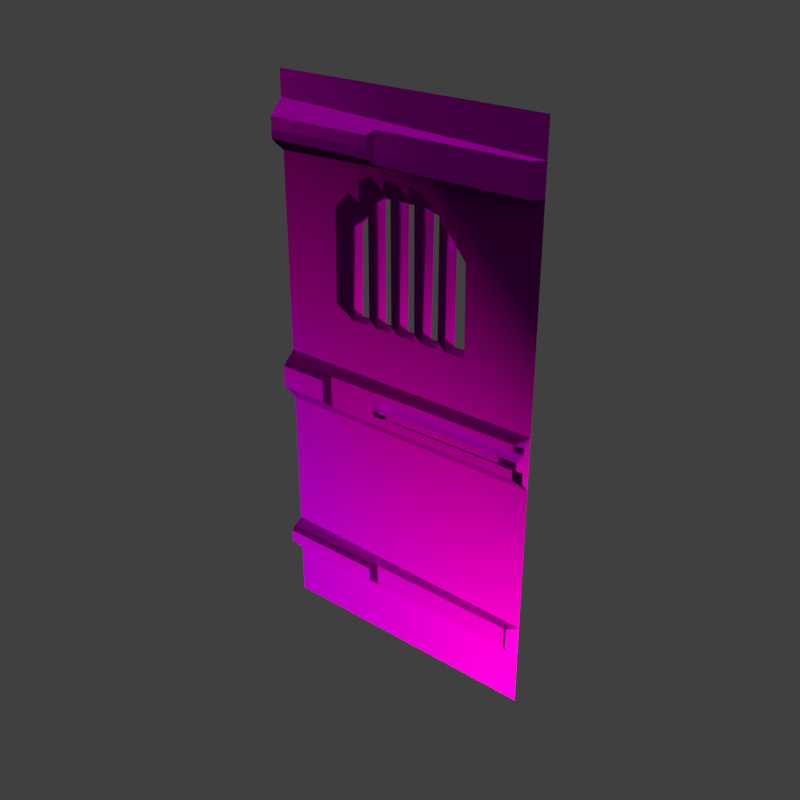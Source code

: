# Source: 3-0.blend  (saved by Blender 3.4.6; exported with 4.5.12 LTS)
import bpy
from mathutils import Matrix  # noqa: F401  (used for matrix-valued properties, if any)

bpy.ops.wm.read_factory_settings(use_empty=True)
scene = bpy.context.scene
scene.name = 'Scene'

# ---- collections
col_collection = bpy.data.collections.new('Collection'); scene.collection.children.link(col_collection)
col_collection_2 = bpy.data.collections.new('Collection 2'); scene.collection.children.link(col_collection_2)

# ---- images (referenced by path relative to the original .blend; pixels are not part of the script)
import os
ASSET_DIR = os.environ.get("B2B_ASSET_DIR", "")  # directory of the original .blend (textures are referenced by path, not embedded)
HERE = os.path.dirname(os.path.abspath(__file__))  # packed textures are extracted next to this script under _unpacked/

def load_image(name, relpath, width, height, colorspace="sRGB"):
    """Load a texture the original file referenced (path relative to the .blend, or extracted next to this script)."""
    p = next((c for c in (os.path.join(HERE, relpath), os.path.join(ASSET_DIR, relpath)) if relpath and os.path.exists(c)), "")
    if p:
        img = bpy.data.images.load(p, check_existing=True)
        img.name = name
    else:  # same state as the original file: an image datablock whose file is absent (Cycles renders it pink)
        img = bpy.data.images.new(name, width, height)
        img.source = "FILE"
        img.filepath = "//" + (relpath or name)
    img.colorspace_settings.name = colorspace
    return img
img_3_0_height_png = load_image('3-0-height.PNG', '3-0-height.PNG', 1024, 1024, 'sRGB')
img_3_0_normal_png = load_image('3-0-normal.png', '3-0-normal.png', 1024, 1024, 'sRGB')
img_3_0_png = load_image('3-0.PNG', '3-0.PNG', 1024, 1024, 'sRGB')
img_3_0_metal_png = load_image('3-0-metal.png', '3-0-metal.png', 1024, 1024, 'sRGB')

# ---- materials (node trees are filled in below, after node groups)
mat_door = bpy.data.materials.new('Door')
mat_door.use_transparent_shadow = False

# ---- material node trees
mat_door.use_nodes = True; mat_door.node_tree.nodes.clear()
_N = mat_door.node_tree.nodes; _L = mat_door.node_tree.links
n0 = _N.new('ShaderNodeBsdfPrincipled'); n0.name = 'Principled BSDF'; n0.location = (5, 281)
n0.distribution = 'GGX'
n0.subsurface_method = 'BURLEY'
n0.inputs[3].default_value = 1.45
n0.inputs[13].default_value = 0.0
n0.inputs[27].default_value = (0.0, 0.0, 0.0, 1.0)
n0.inputs[28].default_value = 1.0
n1 = _N.new('ShaderNodeOutputMaterial'); n1.name = 'Material Output'; n1.location = (295, 281)
n2 = _N.new('ShaderNodeTexImage'); n2.name = 'Image Texture'; n2.location = (-863, -152)
n2.image = img_3_0_height_png
n3 = _N.new('ShaderNodeBump'); n3.name = 'Bump'; n3.location = (-223, -215)
n3.inputs[1].default_value = 1.0
n3.inputs[2].default_value = 1.0
n4 = _N.new('ShaderNodeTexImage'); n4.name = 'Image Texture.002'; n4.location = (-543, -272)
n4.image = img_3_0_normal_png
n4.interpolation = 'Closest'
n5 = _N.new('ShaderNodeTexImage'); n5.name = 'Image Texture.001'; n5.location = (-607, 398)
n5.image = img_3_0_png
n5.interpolation = 'Closest'
n6 = _N.new('ShaderNodeTexImage'); n6.name = 'Image Texture.003'; n6.location = (-656, 92)
n6.image = img_3_0_metal_png
n7 = _N.new('ShaderNodeInvert'); n7.name = 'Invert'; n7.location = (-293, -15)
n7.inputs[0].default_value = 0.8667
_L.new(n0.outputs[0], n1.inputs[0])
_L.new(n3.outputs[0], n0.inputs[5])
_L.new(n5.outputs[0], n0.inputs[0])
_L.new(n4.outputs[0], n3.inputs[4])
_L.new(n6.outputs[0], n0.inputs[1])
_L.new(n6.outputs[0], n7.inputs[1])
_L.new(n7.outputs[0], n0.inputs[2])
n1.is_active_output = True

# ---- world
world_world = bpy.data.worlds.new('World'); scene.world = world_world
world_world.use_nodes = True; world_world.node_tree.nodes.clear()
_N = world_world.node_tree.nodes; _L = world_world.node_tree.links
n0 = _N.new('ShaderNodeOutputWorld'); n0.name = 'World Output'; n0.location = (300, 300)
n1 = _N.new('ShaderNodeBackground'); n1.name = 'Background'; n1.location = (10, 300)
n1.inputs[0].default_value = (0.05088, 0.05088, 0.05088, 1.0)
_L.new(n1.outputs[0], n0.inputs[0])
n0.is_active_output = True
world_world.color = (0.05088, 0.05088, 0.05088)
world_world.use_sun_shadow = False
world_world.sun_shadow_jitter_overblur = 0.0

# ---- lights
light_sun = bpy.data.lights.new('Sun', 'SUN')
light_sun.transmission_factor = 0.0
light_sun.energy = 1.0
light_sun.shadow_soft_size = 0.125
light_light = bpy.data.lights.new('Light', 'POINT')
light_light.color = (1.0, 0.0219, 0.6286)
light_light.transmission_factor = 0.0
light_light.energy = 2000.0
light_light.shadow_soft_size = 0.1
light_light.shadow_maximum_resolution = 0.006
light_light.use_absolute_resolution = True
light_point = bpy.data.lights.new('Point', 'POINT')
light_point.color = (0.009702, 1.0, 0.0)
light_point.transmission_factor = 0.0
light_point.energy = 2000.0
light_point.shadow_soft_size = 0.4
light_point.shadow_maximum_resolution = 0.006
light_point.use_absolute_resolution = True
light_point_001 = bpy.data.lights.new('Point.001', 'POINT')
light_point_001.color = (0.006311, 0.0, 1.0)
light_point_001.transmission_factor = 0.0
light_point_001.energy = 2000.0
light_point_001.shadow_soft_size = 0.25
light_point_001.shadow_maximum_resolution = 0.006
light_point_001.use_absolute_resolution = True

# ---- meshes
me_plane_002 = bpy.data.meshes.new('Plane.002')
me_plane_002.from_pydata([(-1.255, 0.05014, -2.849), (1.26, 0.05014, -2.849), (-1.255, 0.05014, 2.166), (1.26, 0.05014, 2.166), (-1.255, 0.05014, 1.514), (1.26, 0.05014, 1.514), (-1.255, 0.05014, -2.022), (1.26, 0.05014, 1.939), (-1.255, 0.05014, 1.939), (1.26, 0.05014, -2.022), (1.26, 0.05014, -0.2643), (-1.255, 0.05014, -0.2643), (-1.255, 0.05014, -2.373), (-1.255, 0.05014, -0.7364), (1.26, 0.05014, -2.373), (1.26, 0.05014, -0.7364), (-1.255, -0.07323, -0.3823), (-1.255, -0.07323, -0.58), (1.26, -0.03456, -0.322), (1.26, -0.03456, -0.6316), (1.26, -0.03456, -0.5268), (1.26, -0.03456, -0.3797), (0.006076, -0.1105, -0.4908), (0.0001959, -0.1105, -0.4612), (-0.09194, -0.1105, -0.4648), (-0.1289, -0.1105, -0.4939), (-0.1663, -0.1105, -0.498), (-0.1851, -0.1105, -0.4739), (-0.1807, -0.1105, -0.4365), (-0.1736, -0.1105, -0.431), (-0.1086, -0.1105, -0.4332), (-0.09477, -0.1195, -0.4557), (0.003086, -0.1105, -0.4441), (0.006707, -0.1105, -0.414), (-0.516, 0.1553, 0.2222), (-0.498, 0.1553, 1.017), (-0.2898, 0.05014, 1.246), (-0.1732, 0.1553, 1.306), (0.2251, 0.1553, 1.307), (0.341, 0.1553, 1.277), (0.5926, 0.1553, 0.9744), (0.6038, 0.1553, 0.2171), (1.26, 0.05014, 1.587), (-1.255, -0.07323, 1.631), (1.26, 0.05014, 1.855), (-1.255, -0.07323, 1.811), (-0.2441, -0.07323, 1.631), (-0.2441, -0.07323, 1.811), (1.175, -0.03456, 1.587), (1.175, -0.03456, 1.855), (-0.7623, -0.07323, -0.5814), (-0.7623, -0.07323, -0.3793), (1.26, 0.05014, -2.271), (-1.255, -0.07323, -2.227), (1.26, 0.05014, -2.068), (-1.255, -0.07323, -2.112), (-0.2584, -0.07323, -2.227), (-0.2584, -0.07323, -2.112), (1.186, -0.03456, -2.271), (1.186, -0.03456, -2.068), (-0.6299, 0.05014, 0.1114), (-0.6083, 0.05014, 1.064), (-0.3522, 0.05014, 1.323), (-0.2066, 0.05014, 1.417), (0.2243, 0.05014, 1.422), (0.4097, 0.05014, 1.374), (0.7033, 0.05014, 1.015), (0.7168, 0.05014, 0.1052), (-0.3619, 0.1553, 1.155), (-0.3645, 0.1553, 0.2215), (-0.2558, 0.1553, 1.253), (-0.2584, 0.1553, 0.221), (-0.2687, 0.05014, 1.262), (-0.1283, 0.1553, 0.2204), (-0.1319, 0.1553, 1.307), (-0.0272, 0.1553, 0.22), (-0.02014, 0.1553, 1.308), (0.2124, 0.1553, 0.2189), (0.1083, 0.1553, 0.2193), (0.1016, 0.1553, 1.309), (0.3431, 0.1553, 0.2183), (0.4454, 0.1553, 1.154), (0.4452, 0.1553, 0.2178), (-0.5293, 0.05014, 0.2093), (-0.5109, 0.05014, 1.023), (-0.2687, 0.05014, 1.26), (-0.1771, 0.05014, 1.319), (0.2123, 0.05014, 1.324), (0.3539, 0.05014, 1.287), (0.4325, 0.05014, 1.191), (0.6055, 0.05014, 0.9791), (0.6169, 0.05014, 0.2041), (-0.3515, 0.05014, 0.2085), (-0.3489, 0.05014, 1.186), (-0.1153, 0.05014, 0.2074), (-0.2714, 0.05014, 0.2081), (-0.119, 0.05014, 1.32), (0.1213, 0.05014, 0.2063), (-0.04026, 0.05014, 0.207), (-0.03302, 0.05014, 1.321), (0.3561, 0.05014, 0.2052), (0.1993, 0.05014, 0.206), (0.1145, 0.05014, 1.322), (0.4323, 0.05014, 0.2049), (-0.02737, -0.03456, -0.5317), (1.247, -0.1105, -0.4862), (1.247, -0.1105, -0.4202), (-0.03357, -0.03456, -0.5004), (-0.07583, -0.03456, -0.4985), (-0.1102, -0.03456, -0.5328), (-0.1844, -0.03456, -0.541), (-0.2276, -0.03456, -0.4858), (-0.2191, -0.03456, -0.4148), (-0.1871, -0.03456, -0.3898), (-0.07936, -0.03456, -0.3934), (-0.06908, -0.03456, -0.4228), (-0.03418, -0.03456, -0.4125), (-0.02942, -0.03456, -0.3731), (1.26, -0.06439, -0.5205), (1.26, -0.06439, -0.3859), (-0.02219, -0.06439, -0.5254), (-0.02834, -0.06439, -0.4944), (-0.07833, -0.06439, -0.4921), (-0.1131, -0.06439, -0.5268), (-0.1816, -0.06439, -0.5343), (-0.221, -0.06439, -0.4839), (-0.2132, -0.06439, -0.4181), (-0.185, -0.06439, -0.3962), (-0.08389, -0.06439, -0.3996), (-0.07306, -0.06439, -0.4305), (-0.0284, -0.06439, -0.4174), (-0.02383, -0.06439, -0.3794), (-1.255, -0.03456, -0.3386), (-1.255, -0.03456, -0.6238), (-1.255, -0.03456, 1.855), (-1.255, -0.03456, 1.587), (-0.2001, -0.03456, 1.587), (-0.2001, -0.03456, 1.855), (-0.7183, -0.03456, -0.6255), (-0.7183, -0.03456, -0.3351), (-1.255, -0.03456, -2.068), (-1.255, -0.03456, -2.271), (-0.2144, -0.03456, -2.271), (-0.2144, -0.03456, -2.068), (1.253, -0.09184, -0.5036), (1.253, -0.09184, -0.4028), (-0.008249, -0.09184, -0.5083), (-0.01427, -0.09184, -0.478), (-0.08504, -0.09184, -0.4748), (-0.1209, -0.09184, -0.5106), (-0.174, -0.09184, -0.5164), (-0.2033, -0.09184, -0.479), (-0.1971, -0.09184, -0.4272), (-0.1794, -0.09184, -0.4134), (-0.09609, -0.09184, -0.4162), (-0.08376, -0.09184, -0.4514), (-0.01287, -0.09184, -0.4306), (-0.008767, -0.09184, -0.3965), (1.253, -0.09184, -0.4532)], [], [(8, 7, 3, 2), (11, 10, 67, 60), (140, 143, 59, 54, 9, 6), (139, 138, 19, 20, 104, 107, 108, 109, 110, 111, 112, 113, 114, 115, 116, 117, 21, 18), (6, 9, 15, 13), (0, 1, 14, 12), (11, 132, 139, 18, 10), (106, 33, 32, 31, 30, 29, 28, 27, 26, 25, 24, 23, 22, 105), (61, 62, 63, 64, 65, 66, 67, 10, 5, 4, 11, 60), (135, 4, 5, 42, 48, 136), (49, 48, 42, 44), (8, 134, 137, 49, 44, 7), (45, 43, 46, 47), (137, 136, 48, 49), (19, 138, 133, 13, 15), (16, 17, 50, 51), (12, 14, 52, 58, 142, 141), (58, 52, 54, 59), (53, 56, 57, 55), (142, 58, 59, 143), (83, 84, 61, 60), (84, 93, 36, 62, 61), (36, 85, 72, 86, 63, 62), (86, 96, 99, 102, 87, 64, 63), (87, 88, 65, 64), (88, 89, 90, 66, 65), (90, 91, 67, 66), (91, 103, 100, 101, 97, 98, 94, 95, 92, 83, 60, 67), (93, 92, 95, 85, 36), (86, 72, 85), (96, 94, 98, 99), (102, 97, 101, 87), (88, 100, 103, 89), (34, 35, 84, 83), (70, 37, 86, 85), (38, 39, 88, 87), (81, 40, 90, 89), (40, 41, 91, 90), (69, 34, 83, 92), (35, 68, 93, 84), (68, 69, 92, 93), (73, 71, 95, 94), (71, 70, 85, 95), (37, 74, 96, 86), (74, 73, 94, 96), (78, 75, 98, 97), (75, 76, 99, 98), (80, 77, 101, 100), (77, 38, 87, 101), (76, 79, 102, 99), (79, 78, 97, 102), (39, 80, 100, 88), (41, 82, 103, 91), (82, 81, 89, 103), (119, 118, 20, 21), (118, 120, 104, 20), (120, 121, 107, 104), (121, 122, 108, 107), (122, 123, 109, 108), (123, 124, 110, 109), (124, 125, 111, 110), (125, 126, 112, 111), (126, 127, 113, 112), (127, 128, 114, 113), (128, 129, 115, 114), (129, 130, 116, 115), (130, 131, 117, 116), (131, 119, 21, 117), (145, 158, 144, 118, 119), (144, 146, 120, 118), (146, 147, 121, 120), (147, 148, 122, 121), (148, 149, 123, 122), (149, 150, 124, 123), (150, 151, 125, 124), (151, 152, 126, 125), (152, 153, 127, 126), (153, 154, 128, 127), (154, 155, 129, 128), (155, 156, 130, 129), (156, 157, 131, 130), (157, 145, 119, 131), (18, 21, 20, 19, 15, 10), (133, 132, 11, 13), (141, 140, 6, 12), (135, 134, 8, 4), (17, 16, 132, 133), (43, 45, 134, 135), (46, 43, 135, 136), (45, 47, 137, 134), (47, 46, 136, 137), (50, 17, 133, 138), (16, 51, 139, 132), (51, 50, 138, 139), (53, 55, 140, 141), (56, 53, 141, 142), (55, 57, 143, 140), (57, 56, 142, 143), (106, 105, 144, 158, 145), (105, 22, 146, 144), (22, 23, 147, 146), (23, 24, 148, 147), (24, 25, 149, 148), (25, 26, 150, 149), (26, 27, 151, 150), (27, 28, 152, 151), (28, 29, 153, 152), (29, 30, 154, 153), (30, 31, 155, 154), (31, 32, 156, 155), (32, 33, 157, 156), (33, 106, 145, 157)])
_uv = me_plane_002.uv_layers.new(name='UVMap')
_uv.uv.foreach_set('vector', [0.0, 0.9549, 1.0, 0.9549, 1.0, 1.0, 0.0, 1.0, 0.0, 0.5154, 1.0, 0.5154, 0.7839, 0.5891, 0.2485, 0.5904, 0.0, 0.1558, 0.4137, 0.1558, 0.9704, 0.1558, 1.0, 0.1558, 1.0, 0.165, 0.0, 0.165, 0.2134, 0.5013, 0.2134, 0.4434, 1.0, 0.4422, 1.0, 0.4631, 0.488, 0.4621, 0.4856, 0.4684, 0.4688, 0.4687, 0.4551, 0.4619, 0.4256, 0.4603, 0.4084, 0.4713, 0.4118, 0.4854, 0.4246, 0.4904, 0.4674, 0.4897, 0.4715, 0.4838, 0.4853, 0.4859, 0.4872, 0.4938, 1.0, 0.4924, 1.0, 0.5039, 0.0, 0.165, 1.0, 0.165, 1.0, 0.4213, 0.0, 0.4213, 0.0, 0.0, 1.0, 0.0, 1.0, 0.09496, 0.0, 0.09496, 0.0, 0.5154, 0.0, 0.5006, 0.2134, 0.5013, 1.0, 0.5039, 1.0, 0.5154, 0.9838, 0.4844, 0.5016, 0.4856, 0.5002, 0.4796, 0.4613, 0.4739, 0.4557, 0.4818, 0.4299, 0.4822, 0.4271, 0.4811, 0.4253, 0.4736, 0.4328, 0.4688, 0.4477, 0.4697, 0.4624, 0.477, 0.499, 0.4762, 0.5013, 0.4703, 0.9838, 0.4712, 0.2571, 0.7803, 0.3589, 0.832, 0.4168, 0.8507, 0.5881, 0.8518, 0.6618, 0.8422, 0.7785, 0.7705, 0.7839, 0.5891, 1.0, 0.5154, 1.0, 0.8701, 0.0, 0.8701, 0.0, 0.5154, 0.2485, 0.5904, 0.0, 0.8847, 0.0, 0.8701, 1.0, 0.8701, 1.0, 0.8847, 0.9659, 0.8847, 0.4194, 0.8847, 0.9659, 0.9381, 0.9659, 0.8847, 1.0, 0.8847, 1.0, 0.9381, 0.0, 0.9549, 0.0, 0.9381, 0.4194, 0.9381, 0.9659, 0.9381, 1.0, 0.9381, 1.0, 0.9549, 0.01748, 0.9293, 0.01748, 0.8934, 0.4019, 0.8934, 0.4019, 0.9293, 0.4194, 0.9381, 0.4194, 0.8847, 0.9659, 0.8847, 0.9659, 0.9381, 1.0, 0.4422, 0.2134, 0.4434, 0.0, 0.4437, 0.0, 0.4213, 1.0, 0.4213, 0.01748, 0.4919, 0.01748, 0.4525, 0.1959, 0.4522, 0.1959, 0.4925, 0.0, 0.09496, 1.0, 0.09496, 1.0, 0.1153, 0.9704, 0.1153, 0.4137, 0.1153, 0.0, 0.1153, 0.9704, 0.1153, 1.0, 0.1153, 1.0, 0.1558, 0.9704, 0.1558, 0.01748, 0.1241, 0.3962, 0.1241, 0.3962, 0.147, 0.01748, 0.147, 0.4137, 0.1153, 0.9704, 0.1153, 0.9704, 0.1558, 0.4137, 0.1558, 0.2885, 0.6099, 0.2958, 0.7721, 0.2571, 0.7803, 0.2485, 0.5904, 0.2958, 0.7721, 0.3602, 0.8048, 0.3837, 0.8167, 0.3589, 0.832, 0.2571, 0.7803, 0.3837, 0.8167, 0.3921, 0.8194, 0.3921, 0.8198, 0.4285, 0.8312, 0.4168, 0.8507, 0.3589, 0.832, 0.4285, 0.8312, 0.4516, 0.8313, 0.4858, 0.8315, 0.5444, 0.8319, 0.5833, 0.8321, 0.5881, 0.8518, 0.4168, 0.8507, 0.5833, 0.8321, 0.6396, 0.8248, 0.6618, 0.8422, 0.5881, 0.8518, 0.6396, 0.8248, 0.6708, 0.8056, 0.7396, 0.7634, 0.7785, 0.7705, 0.6618, 0.8422, 0.7396, 0.7634, 0.7442, 0.6088, 0.7839, 0.5891, 0.7785, 0.7705, 0.7442, 0.6088, 0.6708, 0.609, 0.6405, 0.6091, 0.5781, 0.6092, 0.5471, 0.6093, 0.4829, 0.6094, 0.4531, 0.6095, 0.391, 0.6097, 0.3592, 0.6097, 0.2885, 0.6099, 0.2485, 0.5904, 0.7839, 0.5891, 0.3602, 0.8048, 0.3592, 0.6097, 0.391, 0.6097, 0.3921, 0.8194, 0.3837, 0.8167, 0.4285, 0.8312, 0.3921, 0.8198, 0.3921, 0.8194, 0.4516, 0.8313, 0.4531, 0.6095, 0.4829, 0.6094, 0.4858, 0.8315, 0.5444, 0.8319, 0.5471, 0.6093, 0.5781, 0.6092, 0.5833, 0.8321, 0.6396, 0.8248, 0.6405, 0.6091, 0.6708, 0.609, 0.6708, 0.8056, 0.2938, 0.6125, 0.3009, 0.771, 0.2958, 0.7721, 0.2885, 0.6099, 0.3972, 0.818, 0.4301, 0.8286, 0.4285, 0.8312, 0.3921, 0.8194, 0.5884, 0.8288, 0.6345, 0.8228, 0.6396, 0.8248, 0.5833, 0.8321, 0.676, 0.7984, 0.7345, 0.7625, 0.7396, 0.7634, 0.6708, 0.8056, 0.7345, 0.7625, 0.7389, 0.6114, 0.7442, 0.6088, 0.7396, 0.7634, 0.354, 0.6123, 0.2938, 0.6125, 0.2885, 0.6099, 0.3592, 0.6097, 0.3009, 0.771, 0.3551, 0.7984, 0.3602, 0.8048, 0.2958, 0.7721, 0.3551, 0.7984, 0.354, 0.6123, 0.3592, 0.6097, 0.3602, 0.8048, 0.4479, 0.6121, 0.3962, 0.6122, 0.391, 0.6097, 0.4531, 0.6095, 0.3962, 0.6122, 0.3972, 0.818, 0.3921, 0.8194, 0.391, 0.6097, 0.4301, 0.8286, 0.4465, 0.8287, 0.4516, 0.8313, 0.4285, 0.8312, 0.4465, 0.8287, 0.4479, 0.6121, 0.4531, 0.6095, 0.4516, 0.8313, 0.542, 0.6119, 0.4881, 0.612, 0.4829, 0.6094, 0.5471, 0.6093, 0.4881, 0.612, 0.4909, 0.829, 0.4858, 0.8315, 0.4829, 0.6094, 0.6353, 0.6117, 0.5834, 0.6118, 0.5781, 0.6092, 0.6405, 0.6091, 0.5834, 0.6118, 0.5884, 0.8288, 0.5833, 0.8321, 0.5781, 0.6092, 0.4909, 0.829, 0.5393, 0.8293, 0.5444, 0.8319, 0.4858, 0.8315, 0.5393, 0.8293, 0.542, 0.6119, 0.5471, 0.6093, 0.5444, 0.8319, 0.6345, 0.8228, 0.6353, 0.6117, 0.6405, 0.6091, 0.6396, 0.8248, 0.7389, 0.6114, 0.6759, 0.6116, 0.6708, 0.609, 0.7442, 0.6088, 0.6759, 0.6116, 0.676, 0.7984, 0.6708, 0.8056, 0.6708, 0.609, 0.9975, 0.4912, 0.9975, 0.4644, 1.0, 0.4631, 1.0, 0.4924, 0.9975, 0.4644, 0.4901, 0.4634, 0.488, 0.4621, 1.0, 0.4631, 0.4901, 0.4634, 0.4877, 0.4696, 0.4856, 0.4684, 0.488, 0.4621, 0.4877, 0.4696, 0.4678, 0.47, 0.4688, 0.4687, 0.4856, 0.4684, 0.4678, 0.47, 0.454, 0.4631, 0.4551, 0.4619, 0.4688, 0.4687, 0.454, 0.4631, 0.4267, 0.4616, 0.4256, 0.4603, 0.4551, 0.4619, 0.4267, 0.4616, 0.4111, 0.4716, 0.4084, 0.4713, 0.4256, 0.4603, 0.4111, 0.4716, 0.4142, 0.4848, 0.4118, 0.4854, 0.4084, 0.4713, 0.4142, 0.4848, 0.4254, 0.4892, 0.4246, 0.4904, 0.4118, 0.4854, 0.4254, 0.4892, 0.4656, 0.4885, 0.4674, 0.4897, 0.4246, 0.4904, 0.4656, 0.4885, 0.4699, 0.4823, 0.4715, 0.4838, 0.4674, 0.4897, 0.4699, 0.4823, 0.4876, 0.4849, 0.4853, 0.4859, 0.4715, 0.4838, 0.4876, 0.4849, 0.4895, 0.4925, 0.4872, 0.4938, 0.4853, 0.4859, 0.4895, 0.4925, 0.9975, 0.4912, 1.0, 0.4924, 0.4872, 0.4938, 0.9907, 0.4878, 0.9907, 0.4778, 0.9907, 0.4677, 0.9975, 0.4644, 0.9975, 0.4912, 0.9907, 0.4677, 0.4956, 0.4668, 0.4901, 0.4634, 0.9975, 0.4644, 0.4956, 0.4668, 0.4933, 0.4728, 0.4877, 0.4696, 0.4901, 0.4634, 0.4933, 0.4728, 0.4651, 0.4735, 0.4678, 0.47, 0.4877, 0.4696, 0.4651, 0.4735, 0.4509, 0.4663, 0.454, 0.4631, 0.4678, 0.47, 0.4509, 0.4663, 0.4297, 0.4652, 0.4267, 0.4616, 0.454, 0.4631, 0.4297, 0.4652, 0.4181, 0.4726, 0.4111, 0.4716, 0.4267, 0.4616, 0.4181, 0.4726, 0.4206, 0.483, 0.4142, 0.4848, 0.4111, 0.4716, 0.4206, 0.483, 0.4276, 0.4857, 0.4254, 0.4892, 0.4142, 0.4848, 0.4276, 0.4857, 0.4607, 0.4852, 0.4656, 0.4885, 0.4254, 0.4892, 0.4607, 0.4852, 0.4656, 0.4781, 0.4699, 0.4823, 0.4656, 0.4885, 0.4656, 0.4781, 0.4938, 0.4823, 0.4876, 0.4849, 0.4699, 0.4823, 0.4938, 0.4823, 0.4954, 0.4891, 0.4895, 0.4925, 0.4876, 0.4849, 0.4954, 0.4891, 0.9907, 0.4878, 0.9975, 0.4912, 0.4895, 0.4925, 0.8638, 0.3877, 0.8656, 0.3762, 0.8765, 0.3468, 0.8365, 0.3259, 0.8365, 0.305, 0.8365, 0.3992, 0.0, 0.4437, 0.0, 0.5006, 0.0, 0.5154, 0.0, 0.4213, 0.0, 0.1153, 0.0, 0.1558, 0.0, 0.165, 0.0, 0.09496, 0.0, 0.8847, 0.0, 0.9381, 0.0, 0.9549, 0.0, 0.8701, 0.01748, 0.4525, 0.01748, 0.4919, 0.0, 0.5006, 0.0, 0.4437, 0.01748, 0.8934, 0.01748, 0.9293, 0.0, 0.9381, 0.0, 0.8847, 0.4019, 0.8934, 0.01748, 0.8934, 0.0, 0.8847, 0.4194, 0.8847, 0.01748, 0.9293, 0.4019, 0.9293, 0.4194, 0.9381, 0.0, 0.9381, 0.4019, 0.9293, 0.4019, 0.8934, 0.4194, 0.8847, 0.4194, 0.9381, 0.1959, 0.4522, 0.01748, 0.4525, 0.0, 0.4437, 0.2134, 0.4434, 0.01748, 0.4919, 0.1959, 0.4925, 0.2134, 0.5013, 0.0, 0.5006, 0.1959, 0.4925, 0.1959, 0.4522, 0.2134, 0.4434, 0.2134, 0.5013, 0.01748, 0.1241, 0.01748, 0.147, 0.0, 0.1558, 0.0, 0.1153, 0.3962, 0.1241, 0.01748, 0.1241, 0.0, 0.1153, 0.4137, 0.1153, 0.01748, 0.147, 0.3962, 0.147, 0.4137, 0.1558, 0.0, 0.1558, 0.3962, 0.147, 0.3962, 0.1241, 0.4137, 0.1153, 0.4137, 0.1558, 0.9838, 0.4844, 0.9838, 0.4712, 0.9907, 0.4677, 0.9907, 0.4778, 0.9907, 0.4878, 0.9838, 0.4712, 0.5013, 0.4703, 0.4956, 0.4668, 0.9907, 0.4677, 0.5013, 0.4703, 0.499, 0.4762, 0.4933, 0.4728, 0.4956, 0.4668, 0.499, 0.4762, 0.4624, 0.477, 0.4651, 0.4735, 0.4933, 0.4728, 0.4624, 0.477, 0.4477, 0.4697, 0.4509, 0.4663, 0.4651, 0.4735, 0.4477, 0.4697, 0.4328, 0.4688, 0.4297, 0.4652, 0.4509, 0.4663, 0.4328, 0.4688, 0.4253, 0.4736, 0.4181, 0.4726, 0.4297, 0.4652, 0.4253, 0.4736, 0.4271, 0.4811, 0.4206, 0.483, 0.4181, 0.4726, 0.4271, 0.4811, 0.4299, 0.4822, 0.4276, 0.4857, 0.4206, 0.483, 0.4299, 0.4822, 0.4557, 0.4818, 0.4607, 0.4852, 0.4276, 0.4857, 0.4557, 0.4818, 0.4613, 0.4739, 0.4656, 0.4781, 0.4607, 0.4852, 0.4613, 0.4739, 0.5002, 0.4796, 0.4938, 0.4823, 0.4656, 0.4781, 0.5002, 0.4796, 0.5016, 0.4856, 0.4954, 0.4891, 0.4938, 0.4823, 0.5016, 0.4856, 0.9838, 0.4844, 0.9907, 0.4878, 0.4954, 0.4891])
me_plane_002.materials.append(mat_door)
me_plane_002.use_remesh_fix_poles = True
me_plane_002.use_remesh_preserve_attributes = False
me_plane_002.use_mirror_vertex_groups = False
me_plane_002.update()

# ---- objects
ob_plane_002 = bpy.data.objects.new('Plane.002', me_plane_002)
ob_sun = bpy.data.objects.new('Sun', light_sun)
ob_light = bpy.data.objects.new('Light', light_light)
ob_point = bpy.data.objects.new('Point', light_point)
ob_point_001 = bpy.data.objects.new('Point.001', light_point_001)

# ---- transforms, parenting, visibility, modifiers, constraints
ob_plane_002.location = (5.323e-08, -0.175, 2.815)
ob_plane_002.lineart.crease_threshold = 0.0
_m = ob_plane_002.modifiers.new('Decimate', 'DECIMATE')
_m.decimate_type = 'DISSOLVE'
_m.delimit = {'MATERIAL'}
ob_sun.location = (4.575, 3.084, 3.359)
ob_sun.lineart.crease_threshold = 0.0
ob_light.location = (4.125, 2.507, 0.594)
ob_light.rotation_euler = (0.6503, 0.05522, -39.87)
ob_light.scale = (1.701, 1.701, 1.701)
ob_light.lock_rotations_4d = False
ob_light.empty_display_type = 'ARROWS'
ob_light.color = (0.0, 0.0, 0.0, 0.0)
ob_light.lineart.crease_threshold = 0.0
ob_point.location = (-3.302, -0.2538, 1.078)
ob_point.rotation_euler = (-1.251, -0.5379, -42.21)
ob_point.scale = (1.701, 1.701, 1.701)
ob_point.lineart.crease_threshold = 0.0
ob_point_001.location = (-0.2039, 6.198, 2.154)
ob_point_001.rotation_euler = (0.0, -0.0, -41.74)
ob_point_001.scale = (1.701, 1.701, 1.701)
ob_point_001.lineart.crease_threshold = 0.0

# ---- collection membership
col_collection.objects.link(ob_plane_002)
col_collection.objects.link(ob_sun)
col_collection_2.objects.link(ob_light)
col_collection_2.objects.link(ob_point)
col_collection_2.objects.link(ob_point_001)

# ---- scene / render settings (as saved in the file)
scene.frame_start = 1; scene.frame_end = 450; scene.frame_set(411)
scene.render.engine = 'BLENDER_EEVEE_NEXT'
scene.render.resolution_x = 512
scene.render.resolution_y = 512
scene.cycles.samples = 128
scene.cycles.sampling_pattern = 'TABULATED_SOBOL'
scene.cycles.use_adaptive_sampling = False
scene.cycles.use_light_tree = False
scene.eevee.use_volumetric_shadows = True
scene.view_settings.view_transform = 'Standard'
bpy.context.view_layer.update()

# ---- added for rendering (the .blend has no active camera): camera
cam_auto = bpy.data.cameras.new('AutoCamera')
cam_auto.lens = 50.0
cam_auto.sensor_width = 36.0
cam_auto.clip_end = 1000.0
ob_auto_camera = bpy.data.objects.new('AutoCamera', cam_auto)
scene.collection.objects.link(ob_auto_camera)
ob_auto_camera.location = (5.19964, -6.39345, 6.63121)
ob_auto_camera.rotation_euler = (1.09748, -7.21219e-08, 0.694738)
scene.camera = ob_auto_camera
bpy.context.view_layer.update()
